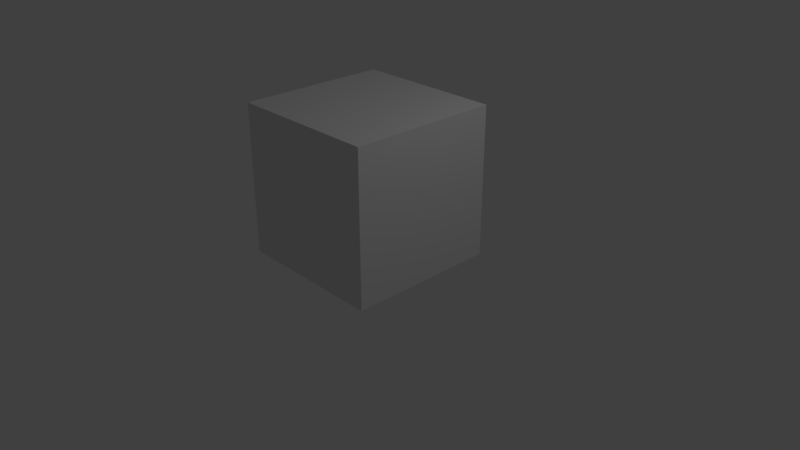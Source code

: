 # Source: box.blend  (saved by Blender 2.78.0; exported with 4.5.12 LTS)
import bpy
from mathutils import Matrix  # noqa: F401  (used for matrix-valued properties, if any)

bpy.ops.wm.read_factory_settings(use_empty=True)
scene = bpy.context.scene
scene.name = 'Scene'

# ---- collections
col_collection_1 = bpy.data.collections.new('Collection 1'); scene.collection.children.link(col_collection_1)

# ---- materials (node trees are filled in below, after node groups)
mat_material = bpy.data.materials.new('Material')
mat_material.alpha_threshold = 0.0
mat_material.use_transparent_shadow = False
mat_material.roughness = 0.5
mat_material.line_color = (0.0, 0.0, 0.0, 1.0)

# ---- material node trees

# ---- world
world_world = bpy.data.worlds.new('World'); scene.world = world_world
world_world.color = (0.05088, 0.05088, 0.05088)
world_world.use_sun_shadow = False
world_world.sun_shadow_jitter_overblur = 0.0
world_world.cycles.sampling_method = 'MANUAL'

# ---- cameras
cam_camera = bpy.data.cameras.new('Camera')
cam_camera.clip_end = 100.0
cam_camera.lens = 35.0
cam_camera.sensor_width = 32.0
cam_camera.sensor_height = 18.0
cam_camera.ortho_scale = 7.314
cam_camera.dof.focus_distance = 0.0
cam_camera.dof.aperture_fstop = 128.0

# ---- lights
light_lamp = bpy.data.lights.new('Lamp', 'POINT')
light_lamp.transmission_factor = 0.0
light_lamp.cutoff_distance = 30.0
light_lamp.energy = 100.0
light_lamp.shadow_buffer_clip_start = 1.001
light_lamp.shadow_soft_size = 0.1
light_lamp.shadow_maximum_resolution = 0.006
light_lamp.use_absolute_resolution = True

# ---- meshes
me_cube = bpy.data.meshes.new('Cube')
me_cube.from_pydata([(1.0, 1.0, -1.0), (1.0, -1.0, -1.0), (-1.0, -1.0, -1.0), (-1.0, 1.0, -1.0), (1.0, 1.0, 1.0), (1.0, -1.0, 1.0), (-1.0, -1.0, 1.0), (-1.0, 1.0, 1.0)], [], [(0, 1, 2, 3), (4, 7, 6, 5), (0, 4, 5, 1), (1, 5, 6, 2), (2, 6, 7, 3), (4, 0, 3, 7)])
me_cube.materials.append(mat_material)
me_cube.use_remesh_preserve_volume = False
me_cube.use_remesh_preserve_attributes = False
me_cube.use_mirror_vertex_groups = False
me_cube.update()

# ---- objects
ob_cube = bpy.data.objects.new('Cube', me_cube)
ob_lamp = bpy.data.objects.new('Lamp', light_lamp)
ob_camera = bpy.data.objects.new('Camera', cam_camera)

# ---- transforms, parenting, visibility, modifiers, constraints
ob_cube.location = (0.0, 0.0, 1.019)
ob_cube.lock_rotations_4d = False
ob_cube.empty_display_type = 'ARROWS'
ob_cube.lineart.crease_threshold = 0.0
ob_lamp.location = (4.076, 1.005, 5.904)
ob_lamp.rotation_euler = (0.6503, 0.05522, 1.866)
ob_lamp.lock_rotations_4d = False
ob_lamp.empty_display_type = 'ARROWS'
ob_lamp.color = (0.0, 0.0, 0.0, 0.0)
ob_lamp.lineart.crease_threshold = 0.0
ob_camera.location = (7.481, -6.508, 5.344)
ob_camera.rotation_euler = (1.109, 0.0, 0.8149)
ob_camera.lock_rotations_4d = False
ob_camera.empty_display_type = 'ARROWS'
ob_camera.color = (0.0, 0.0, 0.0, 0.0)
ob_camera.display_type = 'WIRE'
ob_camera.lineart.crease_threshold = 0.0

# ---- collection membership
col_collection_1.objects.link(ob_cube)
col_collection_1.objects.link(ob_lamp)
col_collection_1.objects.link(ob_camera)

# ---- scene / render settings (as saved in the file)
scene.camera = ob_camera
scene.frame_start = 1; scene.frame_end = 250; scene.frame_set(1)
scene.render.engine = 'BLENDER_EEVEE_NEXT'
scene.render.resolution_percentage = 50
scene.render.dither_intensity = 0.0
scene.cycles.use_denoising = False
scene.cycles.samples = 128
scene.cycles.sampling_pattern = 'TABULATED_SOBOL'
scene.cycles.light_sampling_threshold = 0.0
scene.cycles.use_adaptive_sampling = False
scene.cycles.use_light_tree = False
scene.cycles.blur_glossy = 0.0
scene.cycles.sample_clamp_indirect = 0.0
scene.view_settings.view_transform = 'Standard'
bpy.context.view_layer.update()
